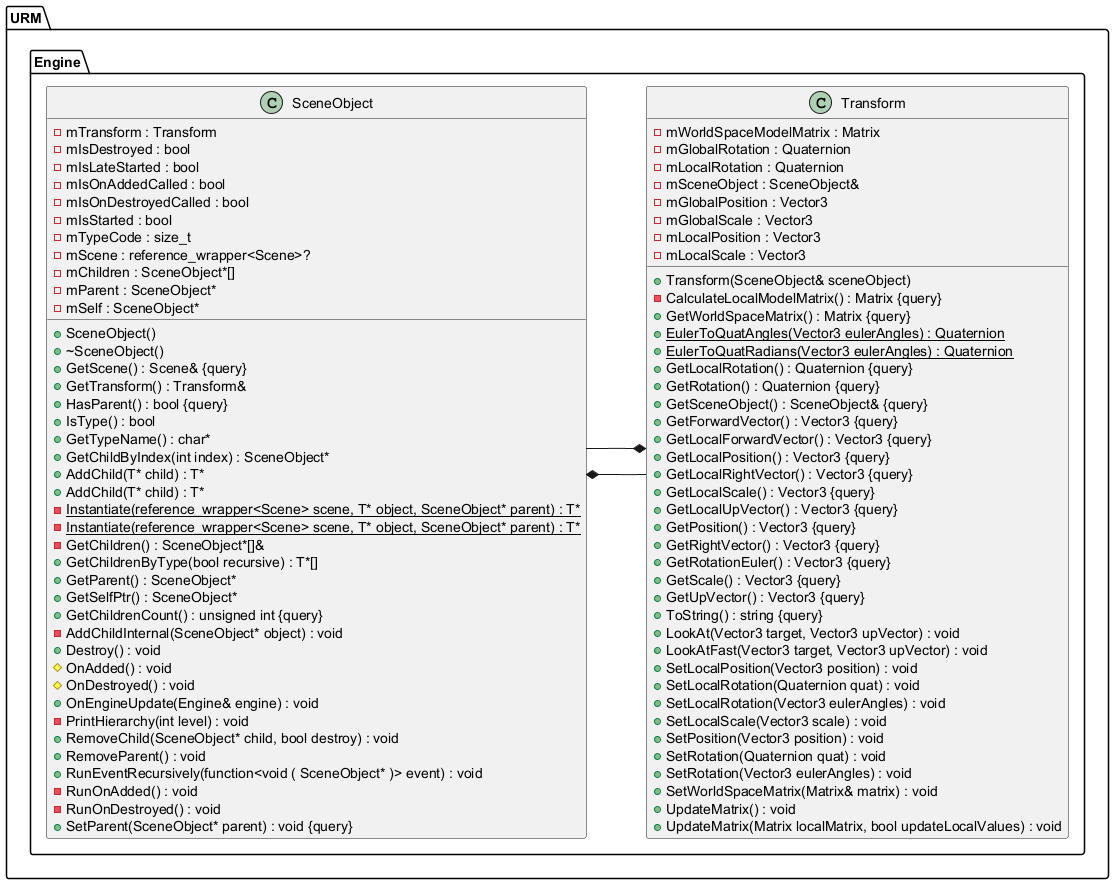

The diagram above was rendered by PlantUML. Its source (embedded in the PNG):
@startuml
left to right direction





/' Objects '/

namespace URM {
	namespace Engine {
		class SceneObject {
			+SceneObject()
			+~SceneObject()
			+GetScene() : Scene& {query}
			-mTransform : Transform
			+GetTransform() : Transform&
			+HasParent() : bool {query}
			+IsType() : bool
			-mIsDestroyed : bool
			-mIsLateStarted : bool
			-mIsOnAddedCalled : bool
			-mIsOnDestroyedCalled : bool
			-mIsStarted : bool
			+GetTypeName() : char*
			-mTypeCode : size_t
			-mScene : reference_wrapper<Scene>?
			+GetChildByIndex(int index) : SceneObject*
			+AddChild(T* child) : T*
			+AddChild(T* child) : T*
			-{static} Instantiate(reference_wrapper<Scene> scene, T* object, SceneObject* parent) : T*
			-{static} Instantiate(reference_wrapper<Scene> scene, T* object, SceneObject* parent) : T*
			-mChildren : SceneObject*[]
			-GetChildren() : SceneObject*[]&
			+GetChildrenByType(bool recursive) : T*[]
			+GetParent() : SceneObject*
			+GetSelfPtr() : SceneObject*
			-mParent : SceneObject*
			-mSelf : SceneObject*
			+GetChildrenCount() : unsigned int {query}
			-AddChildInternal(SceneObject* object) : void
			+Destroy() : void
			#OnAdded() : void
			#OnDestroyed() : void
			+OnEngineUpdate(Engine& engine) : void
			-PrintHierarchy(int level) : void
			+RemoveChild(SceneObject* child, bool destroy) : void
			+RemoveParent() : void
			+RunEventRecursively(function<void ( SceneObject* )> event) : void
			-RunOnAdded() : void
			-RunOnDestroyed() : void
			+SetParent(SceneObject* parent) : void {query}
		}

		class Transform {
			+Transform(SceneObject& sceneObject)
			-CalculateLocalModelMatrix() : Matrix {query}
			+GetWorldSpaceMatrix() : Matrix {query}
			-mWorldSpaceModelMatrix : Matrix
			+{static} EulerToQuatAngles(Vector3 eulerAngles) : Quaternion
			+{static} EulerToQuatRadians(Vector3 eulerAngles) : Quaternion
			+GetLocalRotation() : Quaternion {query}
			+GetRotation() : Quaternion {query}
			-mGlobalRotation : Quaternion
			-mLocalRotation : Quaternion
			+GetSceneObject() : SceneObject& {query}
			-mSceneObject : SceneObject&
			+GetForwardVector() : Vector3 {query}
			+GetLocalForwardVector() : Vector3 {query}
			+GetLocalPosition() : Vector3 {query}
			+GetLocalRightVector() : Vector3 {query}
			+GetLocalScale() : Vector3 {query}
			+GetLocalUpVector() : Vector3 {query}
			+GetPosition() : Vector3 {query}
			+GetRightVector() : Vector3 {query}
			+GetRotationEuler() : Vector3 {query}
			+GetScale() : Vector3 {query}
			+GetUpVector() : Vector3 {query}
			-mGlobalPosition : Vector3
			-mGlobalScale : Vector3
			-mLocalPosition : Vector3
			-mLocalScale : Vector3
			+ToString() : string {query}
			+LookAt(Vector3 target, Vector3 upVector) : void
			+LookAtFast(Vector3 target, Vector3 upVector) : void
			+SetLocalPosition(Vector3 position) : void
			+SetLocalRotation(Quaternion quat) : void
			+SetLocalRotation(Vector3 eulerAngles) : void
			+SetLocalScale(Vector3 scale) : void
			+SetPosition(Vector3 position) : void
			+SetRotation(Quaternion quat) : void
			+SetRotation(Vector3 eulerAngles) : void
			+SetWorldSpaceMatrix(Matrix& matrix) : void
			+UpdateMatrix() : void
			+UpdateMatrix(Matrix localMatrix, bool updateLocalValues) : void
		}
	}
}





/' Inheritance relationships '/




/' Aggregation relationships '/



URM.Engine.SceneObject *-- URM.Engine.Transform


URM.Engine.Transform *-- URM.Engine.SceneObject






/' Nested objects '/



@enduml